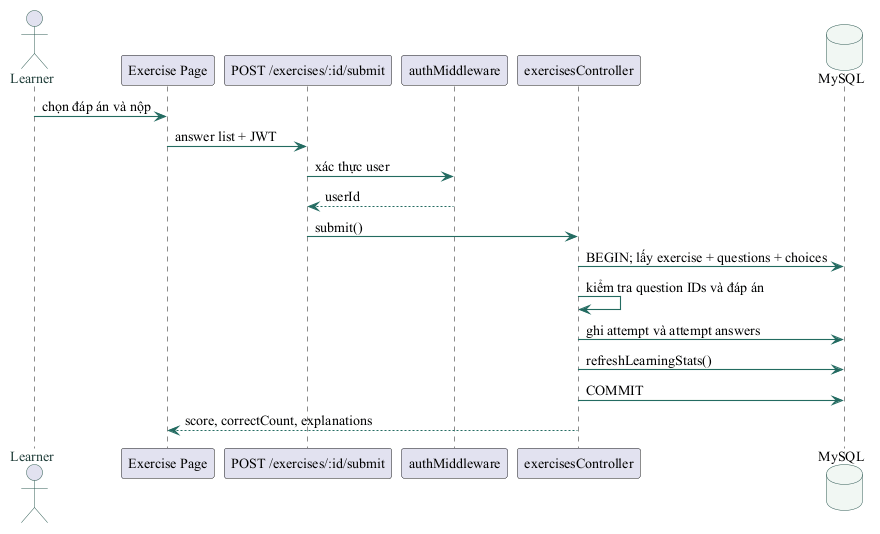

The diagram above was rendered by PlantUML. Its source (embedded in the PNG):
@startuml
skinparam backgroundColor #FFFFFF
skinparam defaultFontName "Times New Roman"
skinparam defaultFontSize 14
skinparam shadowing false
skinparam ArrowColor #236B61
skinparam ArrowThickness 1.1
skinparam BorderColor #315C55
skinparam ActorBorderColor #315C55
skinparam ActorFontColor #203D39
skinparam UsecaseBorderColor #315C55
skinparam UsecaseBackgroundColor #F1F7F3
skinparam ComponentBorderColor #315C55
skinparam ComponentBackgroundColor #F1F7F3
skinparam ClassBorderColor #315C55
skinparam ClassBackgroundColor #F8FAF8
skinparam DatabaseBorderColor #315C55
skinparam DatabaseBackgroundColor #F1F7F3
skinparam linetype ortho
actor Learner
participant "Exercise Page" as UI
participant "POST /exercises/:id/submit" as API
participant authMiddleware as Auth
participant exercisesController as C
database MySQL as DB
Learner -> UI : chọn đáp án và nộp
UI -> API : answer list + JWT
API -> Auth : xác thực user
Auth --> API : userId
API -> C : submit()
C -> DB : BEGIN; lấy exercise + questions + choices
C -> C : kiểm tra question IDs và đáp án
C -> DB : ghi attempt và attempt answers
C -> DB : refreshLearningStats()
C -> DB : COMMIT
C --> UI : score, correctCount, explanations
@enduml